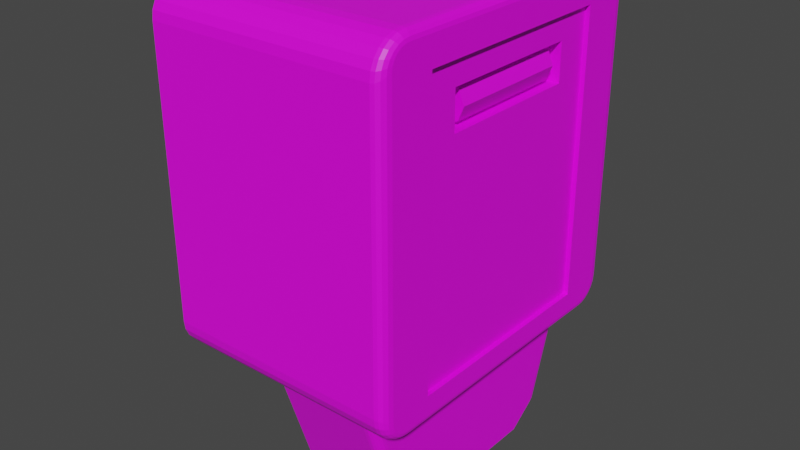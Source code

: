 # Source: SmartMeter.blend  (saved by Blender 3.6.13; exported with 4.5.12 LTS)
import bpy
from mathutils import Matrix  # noqa: F401  (used for matrix-valued properties, if any)

bpy.ops.wm.read_factory_settings(use_empty=True)
scene = bpy.context.scene
scene.name = 'Scene'

# ---- collections
col_collection = bpy.data.collections.new('Collection'); scene.collection.children.link(col_collection)

# ---- images (referenced by path relative to the original .blend; pixels are not part of the script)
import os
ASSET_DIR = os.environ.get("B2B_ASSET_DIR", "")  # directory of the original .blend (textures are referenced by path, not embedded)
HERE = os.path.dirname(os.path.abspath(__file__))  # packed textures are extracted next to this script under _unpacked/

def load_image(name, relpath, width, height, colorspace="sRGB"):
    """Load a texture the original file referenced (path relative to the .blend, or extracted next to this script)."""
    p = next((c for c in (os.path.join(HERE, relpath), os.path.join(ASSET_DIR, relpath)) if relpath and os.path.exists(c)), "")
    if p:
        img = bpy.data.images.load(p, check_existing=True)
        img.name = name
    else:  # same state as the original file: an image datablock whose file is absent (Cycles renders it pink)
        img = bpy.data.images.new(name, width, height)
        img.source = "FILE"
        img.filepath = "//" + (relpath or name)
    img.colorspace_settings.name = colorspace
    return img
img_untitled = load_image('Untitled', '', 1024, 1024, 'sRGB')

# ---- materials (node trees are filled in below, after node groups)
mat_connector = bpy.data.materials.new('Connector')
mat_connector.use_transparent_shadow = False
mat_shell = bpy.data.materials.new('Shell')
mat_shell.alpha_threshold = 0.0
mat_shell.use_transparent_shadow = False
mat_shell.roughness = 0.5
mat_shell.line_color = (0.0, 0.0, 0.0, 1.0)
mat_counter = bpy.data.materials.new('Counter')
mat_counter.use_transparent_shadow = False

# ---- material node trees
mat_connector.use_nodes = True; mat_connector.node_tree.nodes.clear()
_N = mat_connector.node_tree.nodes; _L = mat_connector.node_tree.links
n0 = _N.new('ShaderNodeBsdfPrincipled'); n0.name = 'Principled BSDF'; n0.location = (10, 300)
n0.distribution = 'GGX'
n0.subsurface_method = 'RANDOM_WALK_SKIN'
n0.inputs[3].default_value = 1.45
n0.inputs[27].default_value = (0.0, 0.0, 0.0, 1.0)
n0.inputs[28].default_value = 1.0
n1 = _N.new('ShaderNodeOutputMaterial'); n1.name = 'Material Output'; n1.location = (300, 300)
n2 = _N.new('ShaderNodeTexImage'); n2.name = 'Image Texture'; n2.location = (-280, 271)
n2.image = img_untitled
_L.new(n0.outputs[0], n1.inputs[0])
_L.new(n2.outputs[0], n0.inputs[0])
n1.is_active_output = True
mat_shell.use_nodes = True; mat_shell.node_tree.nodes.clear()
_N = mat_shell.node_tree.nodes; _L = mat_shell.node_tree.links
n0 = _N.new('ShaderNodeOutputMaterial'); n0.name = 'Material Output'; n0.location = (300, 300)
n1 = _N.new('ShaderNodeBsdfPrincipled'); n1.name = 'Principled BSDF'; n1.location = (10, 300)
n1.distribution = 'GGX'
n1.subsurface_method = 'RANDOM_WALK_SKIN'
n1.inputs[3].default_value = 1.45
n1.inputs[27].default_value = (0.0, 0.0, 0.0, 1.0)
n1.inputs[28].default_value = 1.0
n2 = _N.new('ShaderNodeTexImage'); n2.name = 'Image Texture'; n2.location = (-280, 271)
n2.image = img_untitled
_L.new(n1.outputs[0], n0.inputs[0])
_L.new(n2.outputs[0], n1.inputs[0])
n0.is_active_output = True
mat_counter.use_nodes = True; mat_counter.node_tree.nodes.clear()
_N = mat_counter.node_tree.nodes; _L = mat_counter.node_tree.links
n0 = _N.new('ShaderNodeBsdfPrincipled'); n0.name = 'Principled BSDF'; n0.location = (10, 300)
n0.distribution = 'GGX'
n0.subsurface_method = 'RANDOM_WALK_SKIN'
n0.inputs[3].default_value = 1.45
n0.inputs[27].default_value = (0.0, 0.0, 0.0, 1.0)
n0.inputs[28].default_value = 1.0
n1 = _N.new('ShaderNodeOutputMaterial'); n1.name = 'Material Output'; n1.location = (300, 300)
n2 = _N.new('ShaderNodeTexImage'); n2.name = 'Image Texture'; n2.location = (-280, 271)
n2.image = img_untitled
_L.new(n0.outputs[0], n1.inputs[0])
_L.new(n2.outputs[0], n0.inputs[0])
n1.is_active_output = True

# ---- world
world_world = bpy.data.worlds.new('World'); scene.world = world_world
world_world.use_nodes = True; world_world.node_tree.nodes.clear()
_N = world_world.node_tree.nodes; _L = world_world.node_tree.links
n0 = _N.new('ShaderNodeOutputWorld'); n0.name = 'World Output'; n0.location = (300, 300)
n1 = _N.new('ShaderNodeBackground'); n1.name = 'Background'; n1.location = (10, 300)
n1.inputs[0].default_value = (0.05088, 0.05088, 0.05088, 1.0)
_L.new(n1.outputs[0], n0.inputs[0])
n0.is_active_output = True
world_world.color = (0.05088, 0.05088, 0.05088)
world_world.use_sun_shadow = False
world_world.sun_shadow_jitter_overblur = 0.0

# ---- meshes
me_circle = bpy.data.meshes.new('Circle')
me_circle.from_pydata([(-0.4102, 1.504, 0.4275), (-0.4102, 0.1857, 1.387), (-0.4102, -1.134, 0.4296), (0.4337, 0.1857, 1.387), (-0.4102, -0.4296, -1.121), (-0.4102, -0.6938, -0.9292), (-0.4102, 1.061, -0.9306), (-0.4102, 0.7969, -1.122), (0.3538, -0.6938, -0.9292), (0.4337, -0.4035, -1.042), (0.3538, -0.4296, -1.121), (0.4337, 0.771, -1.043), (0.3538, 0.7969, -1.122), (0.3538, 1.061, -0.9306), (0.4337, 1.432, 0.4799), (0.349, 1.504, 0.4275), (0.4296, 1.454, 0.4637), (0.4176, 1.474, 0.4491), (0.3988, 1.49, 0.4375), (0.3752, 1.5, 0.4301), (0.349, -1.134, 0.4296), (0.4337, -1.062, 0.4819), (0.3752, -1.131, 0.4322), (0.3988, -1.12, 0.4396), (0.4176, -1.104, 0.4512), (0.4296, -1.084, 0.4658), (0.4337, -0.6191, -0.8847), (0.3538, -0.6938, -0.9292), (0.4298, -0.6531, -0.8648), (0.4185, -0.6796, -0.8595), (0.4008, -0.6961, -0.8694), (0.3785, -0.701, -0.8934), (0.3538, 1.061, -0.9306), (0.4337, 0.9868, -0.886), (0.3785, 1.069, -0.8948), (0.4008, 1.064, -0.8708), (0.4185, 1.047, -0.8609), (0.4298, 1.021, -0.8662), (0.6333, 0.7784, 2.311), (0.6333, 0.7784, 2.005), (0.6333, -0.4093, 2.311), (0.6333, -0.4093, 2.005), (0.6333, 1.058, 2.507), (0.6333, 1.058, 0.2051), (0.6333, -0.6885, 2.507), (0.6333, -0.6885, 0.2051), (0.6333, 1.058, 2.507), (0.6333, 1.058, 0.2051), (0.6333, -0.6885, 2.507), (0.6333, -0.6885, 0.2051), (0.6333, 0.7784, 2.311), (0.6333, 0.7784, 2.005), (0.6333, -0.4093, 2.311), (0.6333, -0.4093, 2.005), (0.6333, 1.058, 2.507), (0.6333, 1.058, 0.2051), (0.6333, -0.6885, 2.507), (0.6333, -0.6885, 0.2051), (0.6333, 0.7784, 2.311), (0.6333, 0.7784, 2.005), (0.6333, -0.4093, 2.311), (0.6333, -0.4093, 2.005), (0.6333, 0.7784, 2.311), (0.6333, 0.7784, 2.005), (0.6333, -0.4093, 2.311), (0.6333, -0.4093, 2.005), (0.5382, 0.7784, 2.311), (0.5382, 0.7784, 2.005), (0.5382, -0.4093, 2.311), (0.5382, -0.4093, 2.005), (0.6333, 1.058, 2.507), (0.6333, 1.058, 0.2051), (0.6333, -0.6885, 2.507), (0.6333, -0.6885, 0.2051), (0.6333, 0.7784, 2.311), (0.6333, 0.7784, 2.005), (0.6333, -0.4093, 2.311), (0.6333, -0.4093, 2.005), (0.6714, 1.058, 2.507), (0.6714, 1.058, 0.2051), (0.6714, -0.6885, 2.507), (0.6714, -0.6885, 0.2051), (-1.269, 1.242, 2.795), (-1.269, 1.52, 2.531), (-1.269, 1.314, 2.786), (-1.269, 1.381, 2.76), (-1.269, 1.439, 2.718), (-1.269, 1.483, 2.663), (-1.269, 1.511, 2.6), (-1.269, 1.52, 0.2386), (-1.269, 1.242, -0.0254), (-1.269, 1.511, 0.1703), (-1.269, 1.483, 0.1066), (-1.269, 1.439, 0.05194), (-1.269, 1.381, 0.009977), (-1.269, 1.314, -0.0164), (-1.269, -1.151, 2.531), (-1.269, -0.8733, 2.795), (-1.269, -1.142, 2.6), (-1.269, -1.114, 2.663), (-1.269, -1.07, 2.718), (-1.269, -1.012, 2.76), (-1.269, -0.9453, 2.786), (-1.269, -0.8733, -0.0254), (-1.269, -1.151, 0.2386), (-1.269, -0.9453, -0.0164), (-1.269, -1.012, 0.009977), (-1.269, -1.07, 0.05194), (-1.269, -1.114, 0.1066), (-1.269, -1.142, 0.1703), (0.6714, 1.288, 2.651), (0.6714, 1.274, 0.0972), (0.6714, -0.9188, 2.651), (0.6714, -0.9051, 0.0972), (0.6714, 1.417, 2.585), (0.5944, 1.52, 2.531), (0.6655, 1.456, 2.564), (0.6488, 1.49, 2.547), (0.6239, 1.513, 2.535), (0.5944, 1.242, 2.795), (0.6714, 1.265, 2.723), (0.6239, 1.244, 2.79), (0.6488, 1.249, 2.774), (0.6655, 1.257, 2.751), (0.5944, 1.511, 2.6), (0.6714, 1.41, 2.623), (0.6239, 1.503, 2.601), (0.6488, 1.481, 2.606), (0.6655, 1.449, 2.614), (0.5944, 1.483, 2.663), (0.6714, 1.393, 2.658), (0.6239, 1.476, 2.663), (0.6488, 1.457, 2.662), (0.6655, 1.427, 2.66), (0.5944, 1.439, 2.718), (0.6714, 1.367, 2.686), (0.6239, 1.434, 2.716), (0.6488, 1.418, 2.709), (0.6655, 1.395, 2.698), (0.5944, 1.381, 2.76), (0.6714, 1.336, 2.706), (0.6239, 1.378, 2.756), (0.6488, 1.368, 2.744), (0.6655, 1.353, 2.727), (0.5944, 1.314, 2.786), (0.6714, 1.301, 2.719), (0.6239, 1.313, 2.781), (0.6488, 1.311, 2.767), (0.6655, 1.306, 2.745), (0.6714, 1.259, 0.03915), (0.5944, 1.242, -0.0254), (0.6655, 1.253, 0.01445), (0.6488, 1.247, -0.006493), (0.6239, 1.244, -0.02049), (0.5944, 1.52, 0.2386), (0.6714, 1.416, 0.1788), (0.6239, 1.513, 0.2341), (0.6488, 1.49, 0.2211), (0.6655, 1.456, 0.2017), (0.5944, 1.314, -0.0164), (0.6714, 1.294, 0.04233), (0.6239, 1.313, -0.01193), (0.6488, 1.308, 0.0008007), (0.6655, 1.302, 0.01985), (0.5944, 1.381, 0.009977), (0.6714, 1.328, 0.05337), (0.6239, 1.377, 0.01328), (0.6488, 1.366, 0.02269), (0.6655, 1.349, 0.03676), (0.5944, 1.439, 0.05194), (0.6714, 1.361, 0.07334), (0.6239, 1.433, 0.05357), (0.6488, 1.416, 0.05821), (0.6655, 1.391, 0.06515), (0.5944, 1.483, 0.1066), (0.6714, 1.389, 0.1024), (0.6239, 1.476, 0.1063), (0.6488, 1.456, 0.1054), (0.6655, 1.425, 0.104), (0.5944, 1.511, 0.1703), (0.6714, 1.409, 0.1387), (0.6239, 1.503, 0.1679), (0.6488, 1.481, 0.1611), (0.6655, 1.448, 0.1508), (0.6714, -0.8962, 2.723), (0.5944, -0.8733, 2.795), (0.6655, -0.8874, 2.751), (0.6488, -0.88, 2.774), (0.6239, -0.8751, 2.79), (0.5944, -1.151, 2.531), (0.6714, -1.048, 2.585), (0.6239, -1.143, 2.535), (0.6488, -1.121, 2.547), (0.6655, -1.087, 2.564), (0.5944, -0.9453, 2.786), (0.6714, -0.9321, 2.719), (0.6239, -0.9443, 2.781), (0.6488, -0.9414, 2.767), (0.6655, -0.9371, 2.745), (0.5944, -1.012, 2.76), (0.6714, -0.9665, 2.706), (0.6239, -1.009, 2.756), (0.6488, -0.9989, 2.744), (0.6655, -0.984, 2.727), (0.5944, -1.07, 2.718), (0.6714, -0.9979, 2.686), (0.6239, -1.064, 2.716), (0.6488, -1.049, 2.709), (0.6655, -1.025, 2.698), (0.5944, -1.114, 2.663), (0.6714, -1.024, 2.658), (0.6239, -1.107, 2.663), (0.6488, -1.088, 2.662), (0.6655, -1.058, 2.66), (0.5944, -1.142, 2.6), (0.6714, -1.041, 2.623), (0.6239, -1.134, 2.601), (0.6488, -1.112, 2.606), (0.6655, -1.08, 2.614), (0.6714, -1.047, 0.1788), (0.5944, -1.151, 0.2386), (0.6655, -1.087, 0.2017), (0.6488, -1.121, 0.2211), (0.6239, -1.143, 0.2341), (0.5944, -0.8733, -0.0254), (0.6714, -0.8901, 0.03915), (0.6239, -0.8746, -0.02049), (0.6488, -0.8782, -0.006493), (0.6655, -0.8837, 0.01445), (0.5944, -1.142, 0.1703), (0.6714, -1.04, 0.1387), (0.6239, -1.134, 0.1679), (0.6488, -1.112, 0.1611), (0.6655, -1.079, 0.1508), (0.5944, -1.114, 0.1066), (0.6714, -1.02, 0.1024), (0.6239, -1.107, 0.1063), (0.6488, -1.087, 0.1054), (0.6655, -1.056, 0.104), (0.5944, -1.07, 0.05194), (0.6714, -0.992, 0.07334), (0.6239, -1.064, 0.05357), (0.6488, -1.047, 0.05821), (0.6655, -1.022, 0.06515), (0.5944, -1.012, 0.009977), (0.6714, -0.959, 0.05337), (0.6239, -1.008, 0.01328), (0.6488, -0.9967, 0.02269), (0.6655, -0.9794, 0.03676), (0.5944, -0.9453, -0.0164), (0.6714, -0.9245, 0.04233), (0.6239, -0.9437, -0.01193), (0.6488, -0.9392, 0.0008007), (0.6655, -0.9325, 0.01985)], [], [(4, 7, 12, 10), (6, 0, 15, 32, 13), (0, 1, 3, 14, 16, 17, 18, 19, 15), (2, 5, 8, 27, 20), (12, 7, 6, 13), (1, 2, 20, 22, 23, 24, 25, 21, 3), (9, 26, 28, 29, 30, 31, 27, 8, 10), (1, 0, 6, 7, 4, 5, 2), (32, 34, 35, 36, 37, 33, 11, 12, 13), (11, 9, 10, 12), (4, 10, 8, 5), (26, 21, 25, 28), (28, 25, 24, 29), (29, 24, 23, 30), (30, 23, 22, 31), (31, 22, 20, 27), (32, 15, 19, 34), (34, 19, 18, 35), (35, 18, 17, 36), (36, 17, 16, 37), (37, 16, 14, 33), (3, 21, 26, 9, 11, 33, 14), (81, 80, 112, 190, 219, 113), (79, 81, 113, 225, 149, 111), (80, 78, 110, 120, 184, 112), (61, 60, 76, 77), (144, 84, 82, 119), (42, 43, 79, 78), (44, 42, 78, 80), (41, 40, 52, 53), (43, 42, 46, 47), (39, 41, 53, 51), (42, 44, 48, 46), (56, 57, 73, 72), (58, 59, 75, 74), (38, 40, 64, 62), (59, 61, 77, 75), (53, 52, 60, 61), (51, 53, 61, 59), (47, 46, 54, 55), (46, 48, 56, 54), (45, 43, 47, 49), (44, 45, 49, 48), (40, 38, 50, 52), (38, 39, 51, 50), (55, 54, 70, 71), (40, 41, 65, 64), (57, 55, 71, 73), (60, 58, 74, 76), (49, 47, 55, 57), (48, 49, 57, 56), (52, 50, 58, 60), (50, 51, 59, 58), (65, 63, 67, 69), (67, 66, 68, 69), (64, 65, 69, 68), (62, 64, 68, 66), (63, 62, 66, 67), (75, 77, 76, 72, 73, 71, 70, 74), (76, 74, 70, 72), (41, 39, 63, 65), (39, 38, 62, 63), (54, 56, 72, 70), (124, 88, 87, 129), (89, 154, 179, 91), (101, 199, 194, 102), (43, 45, 81, 79), (45, 44, 80, 81), (103, 105, 106, 107, 108, 109, 104, 96, 98, 99, 100, 101, 102, 97, 82, 84, 85, 86, 87, 88, 83, 89, 91, 92, 93, 94, 95, 90), (115, 83, 88, 124), (129, 87, 86, 134), (134, 86, 85, 139), (139, 85, 84, 144), (149, 160, 111), (97, 185, 119, 82), (95, 159, 150, 90), (93, 169, 164, 94), (92, 174, 169, 93), (91, 179, 174, 92), (184, 195, 112), (94, 164, 159, 95), (102, 194, 185, 97), (100, 204, 199, 101), (99, 209, 204, 100), (98, 214, 209, 99), (219, 230, 113), (104, 220, 189, 96), (220, 104, 109, 229), (234, 108, 107, 239), (239, 107, 106, 244), (244, 106, 105, 249), (229, 109, 108, 234), (83, 115, 154, 89), (125, 130, 110), (130, 135, 110), (135, 140, 110), (140, 145, 110), (145, 120, 110), (215, 190, 112), (210, 215, 112), (205, 210, 112), (200, 205, 112), (195, 200, 112), (96, 189, 214, 98), (249, 105, 103, 224), (230, 235, 113), (235, 240, 113), (240, 245, 113), (245, 250, 113), (250, 225, 113), (180, 155, 111), (175, 180, 111), (170, 175, 111), (165, 170, 111), (160, 165, 111), (90, 150, 224, 103), (78, 79, 111, 155, 114, 110), (115, 124, 126, 118), (118, 126, 127, 117), (117, 127, 128, 116), (116, 128, 125, 114), (124, 129, 131, 126), (126, 131, 132, 127), (127, 132, 133, 128), (128, 133, 130, 125), (129, 134, 136, 131), (131, 136, 137, 132), (132, 137, 138, 133), (133, 138, 135, 130), (134, 139, 141, 136), (136, 141, 142, 137), (137, 142, 143, 138), (138, 143, 140, 135), (139, 144, 146, 141), (141, 146, 147, 142), (142, 147, 148, 143), (143, 148, 145, 140), (144, 119, 121, 146), (146, 121, 122, 147), (147, 122, 123, 148), (148, 123, 120, 145), (150, 159, 161, 153), (153, 161, 162, 152), (152, 162, 163, 151), (151, 163, 160, 149), (159, 164, 166, 161), (161, 166, 167, 162), (162, 167, 168, 163), (163, 168, 165, 160), (164, 169, 171, 166), (166, 171, 172, 167), (167, 172, 173, 168), (168, 173, 170, 165), (169, 174, 176, 171), (171, 176, 177, 172), (172, 177, 178, 173), (173, 178, 175, 170), (174, 179, 181, 176), (176, 181, 182, 177), (177, 182, 183, 178), (178, 183, 180, 175), (179, 154, 156, 181), (181, 156, 157, 182), (182, 157, 158, 183), (183, 158, 155, 180), (185, 194, 196, 188), (188, 196, 197, 187), (187, 197, 198, 186), (186, 198, 195, 184), (194, 199, 201, 196), (196, 201, 202, 197), (197, 202, 203, 198), (198, 203, 200, 195), (199, 204, 206, 201), (201, 206, 207, 202), (202, 207, 208, 203), (203, 208, 205, 200), (204, 209, 211, 206), (206, 211, 212, 207), (207, 212, 213, 208), (208, 213, 210, 205), (209, 214, 216, 211), (211, 216, 217, 212), (212, 217, 218, 213), (213, 218, 215, 210), (214, 189, 191, 216), (216, 191, 192, 217), (217, 192, 193, 218), (218, 193, 190, 215), (220, 229, 231, 223), (223, 231, 232, 222), (222, 232, 233, 221), (221, 233, 230, 219), (229, 234, 236, 231), (231, 236, 237, 232), (232, 237, 238, 233), (233, 238, 235, 230), (234, 239, 241, 236), (236, 241, 242, 237), (237, 242, 243, 238), (238, 243, 240, 235), (239, 244, 246, 241), (241, 246, 247, 242), (242, 247, 248, 243), (243, 248, 245, 240), (244, 249, 251, 246), (246, 251, 252, 247), (247, 252, 253, 248), (248, 253, 250, 245), (249, 224, 226, 251), (251, 226, 227, 252), (252, 227, 228, 253), (253, 228, 225, 250), (114, 155, 158, 116), (116, 158, 157, 117), (117, 157, 156, 118), (118, 156, 154, 115), (184, 120, 123, 186), (186, 123, 122, 187), (187, 122, 121, 188), (188, 121, 119, 185), (149, 225, 228, 151), (151, 228, 227, 152), (152, 227, 226, 153), (153, 226, 224, 150), (219, 190, 193, 221), (221, 193, 192, 222), (222, 192, 191, 223), (223, 191, 189, 220), (114, 125, 110)])
me_circle.polygons.foreach_set('material_index', [0, 0, 0, 0, 0, 0, 0, 0, 0, 0, 0, 0, 0, 0, 0, 0, 0, 0, 0, 0, 0, 0, 1, 1, 1, 1, 1, 1, 1, 1, 1, 1, 1, 1, 1, 1, 1, 1, 1, 1, 1, 1, 1, 1, 1, 1, 1, 1, 1, 1, 1, 1, 1, 1, 1, 1, 1, 1, 1, 1, 1, 1, 1, 1, 1, 1, 1, 1, 1, 1, 1, 1, 1, 1, 1, 1, 1, 1, 1, 1, 1, 1, 1, 1, 1, 1, 1, 1, 1, 1, 1, 1, 1, 1, 1, 1, 1, 1, 1, 1, 1, 1, 1, 1, 1, 1, 1, 1, 1, 1, 1, 1, 1, 1, 1, 1, 1, 1, 1, 1, 1, 1, 1, 1, 1, 1, 1, 1, 1, 1, 1, 1, 1, 1, 1, 1, 1, 1, 1, 1, 1, 1, 1, 1, 1, 1, 1, 1, 1, 1, 1, 1, 1, 1, 1, 1, 1, 1, 1, 1, 1, 1, 1, 1, 1, 1, 1, 1, 1, 1, 1, 1, 1, 1, 1, 1, 1, 1, 1, 1, 1, 1, 1, 1, 1, 1, 1, 1, 1, 1, 1, 1, 1, 1, 1, 1, 1, 1, 1, 1, 1, 1, 1, 1, 1, 1, 1, 1, 1, 1, 1, 1, 1, 1, 1, 1, 1, 1, 1, 1, 1, 1, 1, 1, 1, 1, 1, 1, 1, 1])
_uv = me_circle.uv_layers.new(name='UVMap')
_uv.uv.foreach_set('vector', [0.0138, 0.1877, 0.08551, 0.06165, 0.164, 0.1063, 0.09232, 0.2324, 0.223, 1.085e-08, 0.3873, 0.0352, 0.3686, 0.1225, 0.2041, 0.08788, 0.204, 0.08787, 0.3197, 0.4602, 0.3197, 0.6528, 0.22, 0.6528, 0.22, 0.4708, 0.2205, 0.4675, 0.2219, 0.4646, 0.2242, 0.4622, 0.227, 0.4608, 0.23, 0.4602, 0.1415, 0.4602, 0.02894, 0.3355, 0.09568, 0.2753, 0.09581, 0.2752, 0.2078, 0.4004, 0.164, 0.1063, 0.1224, 0.02013, 0.1593, 0.002341, 0.2009, 0.08853, 0.22, 0.8453, 0.22, 0.6528, 0.3097, 0.6528, 0.3128, 0.6533, 0.3156, 0.6548, 0.3178, 0.6571, 0.3192, 0.66, 0.3197, 0.6633, 0.3197, 0.8453, 0.106, 0.2352, 0.1086, 0.2667, 0.1083, 0.2715, 0.1066, 0.2746, 0.1036, 0.2757, 0.09971, 0.2748, 0.09524, 0.2719, 0.09524, 0.2718, 0.09232, 0.2324, 0.6073, 0.7554, 0.7904, 0.6959, 0.8895, 0.8323, 0.8895, 0.8709, 0.8044, 0.9881, 0.7677, 1.0, 0.6073, 0.9479, 0.2009, 0.08857, 0.2058, 0.09105, 0.2087, 0.09405, 0.2092, 0.09729, 0.2073, 0.1004, 0.2032, 0.1032, 0.1737, 0.117, 0.164, 0.1063, 0.2009, 0.08853, 0.1737, 0.117, 0.106, 0.2352, 0.09232, 0.2324, 0.164, 0.1063, 4.123e-09, 0.2392, 0.09232, 0.2324, 0.09524, 0.2718, 0.002919, 0.2787, 0.1086, 0.2667, 0.2216, 0.3924, 0.2186, 0.3937, 0.1086, 0.2714, 0.1086, 0.2714, 0.2186, 0.3937, 0.2157, 0.3951, 0.1073, 0.2746, 0.1073, 0.2746, 0.2157, 0.3951, 0.2129, 0.3967, 0.1047, 0.2762, 0.1047, 0.2762, 0.2129, 0.3967, 0.2102, 0.3984, 0.1009, 0.2764, 0.1009, 0.2764, 0.2102, 0.3984, 0.2078, 0.4004, 0.09581, 0.2752, 0.2041, 0.08788, 0.3686, 0.1225, 0.3681, 0.1256, 0.2077, 0.09166, 0.2077, 0.09166, 0.3681, 0.1256, 0.3679, 0.1288, 0.2095, 0.0951, 0.2095, 0.0951, 0.3679, 0.1288, 0.3679, 0.132, 0.2094, 0.09817, 0.2094, 0.09817, 0.3679, 0.132, 0.3681, 0.1352, 0.2072, 0.1009, 0.2072, 0.1009, 0.3681, 0.1352, 0.3685, 0.1385, 0.2032, 0.1032, 0.3873, 0.3188, 0.2216, 0.3924, 0.1086, 0.2667, 0.106, 0.2352, 0.1737, 0.117, 0.2032, 0.1032, 0.3685, 0.1385, 0.4484, 0.03719, 0.4515, 0.3165, 0.4235, 0.3339, 0.408, 0.3262, 0.4046, 0.03433, 0.4216, 0.02381, 0.6616, 0.03875, 0.4484, 0.03719, 0.4216, 0.02381, 0.4233, 0.01616, 0.6864, 0.01863, 0.6881, 0.02571, 0.4515, 0.3165, 0.6617, 0.3189, 0.69, 0.3366, 0.6873, 0.3459, 0.4262, 0.3425, 0.4235, 0.3339, 0.4873, 0.2539, 0.4883, 0.2904, 0.4876, 0.2905, 0.4865, 0.2539, -8.213e-09, 0.5018, 0.22, 0.5018, 0.22, 0.5104, -7.839e-09, 0.5104, 0.6591, 0.3162, 0.6592, 0.04105, 0.6616, 0.03875, 0.6617, 0.3189, 0.4539, 0.3142, 0.6591, 0.3162, 0.6617, 0.3189, 0.4515, 0.3165, 0.4887, 0.254, 0.4898, 0.2903, 0.4891, 0.2904, 0.488, 0.254, 0.6592, 0.04105, 0.6591, 0.3162, 0.6585, 0.3158, 0.6591, 0.04122, 0.6228, 0.2545, 0.4887, 0.254, 0.488, 0.254, 0.6235, 0.2545, 0.6591, 0.3162, 0.4539, 0.3142, 0.4541, 0.314, 0.6585, 0.3158, 0.4542, 0.3138, 0.452, 0.04076, 0.4525, 0.0412, 0.4544, 0.3135, 0.6232, 0.2915, 0.6241, 0.2545, 0.6247, 0.2544, 0.624, 0.2915, 0.6216, 0.2915, 0.4898, 0.2903, 0.4905, 0.2903, 0.6208, 0.2915, 0.6241, 0.2545, 0.4873, 0.2539, 0.4865, 0.2539, 0.6247, 0.2544, 0.488, 0.254, 0.4891, 0.2904, 0.4883, 0.2904, 0.4873, 0.2539, 0.6235, 0.2545, 0.488, 0.254, 0.4873, 0.2539, 0.6241, 0.2545, 0.6591, 0.04122, 0.6585, 0.3158, 0.6579, 0.3154, 0.659, 0.0414, 0.6585, 0.3158, 0.4541, 0.314, 0.4542, 0.3138, 0.6579, 0.3154, 0.451, 0.03989, 0.6592, 0.04105, 0.6591, 0.04122, 0.4515, 0.04032, 0.4539, 0.3142, 0.451, 0.03989, 0.4515, 0.04032, 0.4541, 0.314, 0.4898, 0.2903, 0.6216, 0.2915, 0.6224, 0.2915, 0.4891, 0.2904, 0.6216, 0.2915, 0.6228, 0.2545, 0.6235, 0.2545, 0.6224, 0.2915, 0.659, 0.0414, 0.6579, 0.3154, 0.6573, 0.315, 0.6589, 0.04157, 0.4898, 0.2903, 0.4887, 0.254, 0.4894, 0.2541, 0.4905, 0.2903, 0.452, 0.04076, 0.659, 0.0414, 0.6589, 0.04157, 0.4525, 0.0412, 0.4883, 0.2904, 0.6232, 0.2915, 0.624, 0.2915, 0.4876, 0.2905, 0.4515, 0.04032, 0.6591, 0.04122, 0.659, 0.0414, 0.452, 0.04076, 0.4541, 0.314, 0.4515, 0.04032, 0.452, 0.04076, 0.4542, 0.3138, 0.4891, 0.2904, 0.6224, 0.2915, 0.6232, 0.2915, 0.4883, 0.2904, 0.6224, 0.2915, 0.6235, 0.2545, 0.6241, 0.2545, 0.6232, 0.2915, 0.4894, 0.2541, 0.6222, 0.2545, 0.6178, 0.26, 0.4937, 0.2596, 0.6162, 0.2577, 0.6161, 0.2863, 0.4959, 0.2858, 0.4958, 0.2574, 0.4905, 0.2903, 0.4894, 0.2541, 0.4958, 0.2574, 0.4959, 0.2858, 0.6208, 0.2915, 0.4905, 0.2903, 0.4959, 0.2858, 0.6161, 0.2863, 0.6222, 0.2545, 0.6208, 0.2915, 0.6143, 0.2875, 0.6156, 0.2576, 0.6247, 0.2544, 0.4865, 0.2539, 0.4876, 0.2905, 0.4544, 0.3135, 0.4525, 0.0412, 0.6589, 0.04157, 0.6573, 0.315, 0.624, 0.2915, 0.4876, 0.2905, 0.624, 0.2915, 0.6573, 0.315, 0.4544, 0.3135, 0.4887, 0.254, 0.6228, 0.2545, 0.6222, 0.2545, 0.4894, 0.2541, 0.6228, 0.2545, 0.6216, 0.2915, 0.6208, 0.2915, 0.6222, 0.2545, 0.6579, 0.3154, 0.4542, 0.3138, 0.4544, 0.3135, 0.6573, 0.315, -9.674e-09, 0.4684, 0.22, 0.4684, 0.22, 0.4766, -9.316e-09, 0.4766, 0.3873, 0.3628, 0.6073, 0.3628, 0.6073, 0.3709, 0.3873, 0.3709, 0.22, 0.7773, 3.828e-09, 0.7773, 3.456e-09, 0.7688, 0.22, 0.7688, 0.6592, 0.04105, 0.451, 0.03989, 0.4484, 0.03719, 0.6616, 0.03875, 0.451, 0.03989, 0.4539, 0.3142, 0.4515, 0.3165, 0.4484, 0.03719, 0.89, 0.3628, 0.8985, 0.3638, 0.9064, 0.3669, 0.9132, 0.3719, 0.9184, 0.3784, 0.9217, 0.3859, 0.9228, 0.3939, 0.9228, 0.6647, 0.9217, 0.6727, 0.9184, 0.6803, 0.9132, 0.6867, 0.9064, 0.6917, 0.8985, 0.6948, 0.89, 0.6959, 0.6401, 0.6959, 0.6316, 0.6948, 0.6237, 0.6917, 0.6169, 0.6867, 0.6117, 0.6803, 0.6084, 0.6727, 0.6073, 0.6647, 0.6073, 0.3939, 0.6084, 0.3859, 0.6117, 0.3784, 0.6169, 0.3719, 0.6237, 0.3669, 0.6316, 0.3638, 0.6401, 0.3628, -1.003e-08, 0.4602, 0.22, 0.4602, 0.22, 0.4684, -9.674e-09, 0.4684, -9.316e-09, 0.4766, 0.22, 0.4766, 0.22, 0.4849, -8.953e-09, 0.4849, -8.953e-09, 0.4849, 0.22, 0.4849, 0.22, 0.4933, -8.585e-09, 0.4933, -8.585e-09, 0.4933, 0.22, 0.4933, 0.22, 0.5018, -8.213e-09, 0.5018, 0.6864, 0.01863, 0.6906, 0.01917, 0.6881, 0.02571, 0.22, 0.7602, 3.082e-09, 0.7602, -7.839e-09, 0.5104, 0.22, 0.5104, 0.3873, 0.4043, 0.6073, 0.4043, 0.6073, 0.4129, 0.3873, 0.4129, 0.3873, 0.3874, 0.6073, 0.3874, 0.6073, 0.3958, 0.3873, 0.3958, 0.3873, 0.3791, 0.6073, 0.3791, 0.6073, 0.3874, 0.3873, 0.3874, 0.3873, 0.3709, 0.6073, 0.3709, 0.6073, 0.3791, 0.3873, 0.3791, 0.4262, 0.3425, 0.422, 0.3421, 0.4235, 0.3339, 0.3873, 0.3958, 0.6073, 0.3958, 0.6073, 0.4043, 0.3873, 0.4043, 0.22, 0.7688, 3.456e-09, 0.7688, 3.082e-09, 0.7602, 0.22, 0.7602, 0.22, 0.7857, 4.196e-09, 0.7857, 3.828e-09, 0.7773, 0.22, 0.7773, 0.22, 0.794, 4.559e-09, 0.794, 4.196e-09, 0.7857, 0.22, 0.7857, 0.22, 0.8022, 4.918e-09, 0.8022, 4.559e-09, 0.794, 0.22, 0.794, 0.4046, 0.03433, 0.4053, 0.02951, 0.4216, 0.02381, 0.3873, 0.7129, 0.6073, 0.7129, 0.6073, 0.9836, 0.3873, 0.9836, 0.6073, 0.7129, 0.3873, 0.7129, 0.3873, 0.7047, 0.6073, 0.7047, 0.6073, 0.6965, 0.3873, 0.6965, 0.3873, 0.6882, 0.6073, 0.6882, 0.6073, 0.6882, 0.3873, 0.6882, 0.3873, 0.6798, 0.6073, 0.6798, 0.6073, 0.6798, 0.3873, 0.6798, 0.3873, 0.6713, 0.6073, 0.6713, 0.6073, 0.7047, 0.3873, 0.7047, 0.3873, 0.6965, 0.6073, 0.6965, 0.9428, 0.2707, 0.7228, 0.2707, 0.7228, 1.507e-08, 0.9428, 1.507e-08, 0.7049, 0.3329, 0.703, 0.3372, 0.69, 0.3366, 0.703, 0.3372, 0.6999, 0.3409, 0.69, 0.3366, 0.7006, 0.3406, 0.6965, 0.3434, 0.69, 0.3366, 0.6965, 0.3434, 0.6921, 0.3452, 0.69, 0.3366, 0.6921, 0.3452, 0.6873, 0.3459, 0.69, 0.3366, 0.4087, 0.3307, 0.408, 0.3262, 0.4235, 0.3339, 0.4107, 0.3349, 0.4087, 0.3307, 0.4235, 0.3339, 0.4138, 0.3385, 0.4107, 0.3349, 0.4235, 0.3339, 0.4179, 0.3407, 0.4139, 0.3385, 0.4235, 0.3339, 0.422, 0.3421, 0.4179, 0.3407, 0.4235, 0.3339, 0.22, 0.8104, 5.274e-09, 0.8104, 4.918e-09, 0.8022, 0.22, 0.8022, 0.6073, 0.6713, 0.3873, 0.6713, 0.3873, 0.6627, 0.6073, 0.6627, 0.4053, 0.02951, 0.4075, 0.02508, 0.4216, 0.02381, 0.4075, 0.02508, 0.4106, 0.02138, 0.4216, 0.02381, 0.4106, 0.02138, 0.4145, 0.01863, 0.4216, 0.02381, 0.4145, 0.01863, 0.4187, 0.01688, 0.4216, 0.02381, 0.4187, 0.01688, 0.4233, 0.01616, 0.4216, 0.02381, 0.7042, 0.03079, 0.7052, 0.03555, 0.6881, 0.02571, 0.7019, 0.0265, 0.7042, 0.03079, 0.6881, 0.02571, 0.6985, 0.02304, 0.7019, 0.0265, 0.6881, 0.02571, 0.6947, 0.0206, 0.6985, 0.02304, 0.6881, 0.02571, 0.6906, 0.01917, 0.6947, 0.0206, 0.6881, 0.02571, 0.3873, 0.4129, 0.6073, 0.4129, 0.6073, 0.6627, 0.3873, 0.6627, 0.6617, 0.3189, 0.6616, 0.03875, 0.6881, 0.02571, 0.7052, 0.03555, 0.7056, 0.3283, 0.69, 0.3366, 0.7228, 0.3222, 0.7216, 0.3309, 0.7178, 0.3305, 0.719, 0.3225, 0.719, 0.3225, 0.7178, 0.3305, 0.7139, 0.3308, 0.7149, 0.3237, 0.7149, 0.3237, 0.7139, 0.3308, 0.7096, 0.3317, 0.7104, 0.3258, 0.7104, 0.3258, 0.7096, 0.3317, 0.7049, 0.3329, 0.7056, 0.3283, 0.7216, 0.3309, 0.7186, 0.3393, 0.7151, 0.3381, 0.7178, 0.3305, 0.7178, 0.3305, 0.7151, 0.3381, 0.7113, 0.3375, 0.7139, 0.3308, 0.7139, 0.3308, 0.7113, 0.3375, 0.7073, 0.3373, 0.7096, 0.3317, 0.7096, 0.3317, 0.7073, 0.3373, 0.703, 0.3372, 0.7049, 0.3329, 0.7186, 0.3393, 0.7142, 0.3471, 0.7108, 0.3453, 0.7151, 0.3381, 0.7151, 0.3381, 0.7108, 0.3453, 0.7072, 0.3438, 0.7113, 0.3375, 0.7113, 0.3375, 0.7072, 0.3438, 0.7036, 0.3423, 0.7073, 0.3373, 0.7073, 0.3373, 0.7036, 0.3423, 0.6999, 0.3409, 0.703, 0.3372, 0.7137, 0.35, 0.7056, 0.3554, 0.7036, 0.352, 0.7111, 0.3469, 0.7111, 0.3469, 0.7036, 0.352, 0.7013, 0.3489, 0.708, 0.3443, 0.708, 0.3443, 0.7013, 0.3489, 0.699, 0.3461, 0.7044, 0.3422, 0.7044, 0.3422, 0.699, 0.3461, 0.6965, 0.3434, 0.7006, 0.3406, 0.7056, 0.3554, 0.6967, 0.3597, 0.6953, 0.3558, 0.7036, 0.352, 0.7036, 0.352, 0.6953, 0.3558, 0.6941, 0.3522, 0.7013, 0.3489, 0.7013, 0.3489, 0.6941, 0.3522, 0.693, 0.3486, 0.699, 0.3461, 0.699, 0.3461, 0.693, 0.3486, 0.6921, 0.3452, 0.6965, 0.3434, 0.6967, 0.3597, 0.6867, 0.3628, 0.6861, 0.3584, 0.6953, 0.3558, 0.6953, 0.3558, 0.6861, 0.3584, 0.6861, 0.3542, 0.6941, 0.3522, 0.6941, 0.3522, 0.6861, 0.3542, 0.6865, 0.35, 0.693, 0.3486, 0.693, 0.3486, 0.6865, 0.35, 0.6873, 0.3459, 0.6921, 0.3452, 0.6854, 0.004764, 0.6951, 0.006491, 0.6939, 0.0102, 0.6852, 0.008571, 0.6852, 0.008571, 0.6939, 0.0102, 0.6928, 0.0135, 0.6854, 0.01217, 0.6854, 0.01217, 0.6928, 0.0135, 0.6917, 0.01644, 0.6858, 0.01549, 0.6858, 0.01549, 0.6917, 0.01644, 0.6906, 0.01917, 0.6864, 0.01863, 0.6951, 0.006491, 0.7042, 0.01047, 0.702, 0.01371, 0.6939, 0.0102, 0.6939, 0.0102, 0.702, 0.01371, 0.6996, 0.01639, 0.6928, 0.0135, 0.6928, 0.0135, 0.6996, 0.01639, 0.6972, 0.01863, 0.6917, 0.01644, 0.6917, 0.01644, 0.6972, 0.01863, 0.6947, 0.0206, 0.6906, 0.01917, 0.7042, 0.01047, 0.7119, 0.01652, 0.7089, 0.019, 0.702, 0.01371, 0.702, 0.01371, 0.7089, 0.019, 0.7056, 0.02078, 0.6996, 0.01639, 0.6996, 0.01639, 0.7056, 0.02078, 0.7021, 0.02206, 0.6972, 0.01863, 0.6972, 0.01863, 0.7021, 0.02206, 0.6985, 0.02304, 0.6947, 0.0206, 0.7119, 0.01652, 0.7178, 0.02421, 0.7142, 0.02575, 0.7089, 0.019, 0.7089, 0.019, 0.7142, 0.02575, 0.7103, 0.02647, 0.7056, 0.02078, 0.7056, 0.02078, 0.7103, 0.02647, 0.7062, 0.02665, 0.7021, 0.02206, 0.7021, 0.02206, 0.7062, 0.02665, 0.7019, 0.0265, 0.6985, 0.02304, 0.7178, 0.02421, 0.7214, 0.03297, 0.7175, 0.0335, 0.7142, 0.02575, 0.7142, 0.02575, 0.7175, 0.0335, 0.7134, 0.03313, 0.7103, 0.02647, 0.7103, 0.02647, 0.7134, 0.03313, 0.7089, 0.03214, 0.7062, 0.02665, 0.7062, 0.02665, 0.7089, 0.03214, 0.7042, 0.03079, 0.7019, 0.0265, 0.7214, 0.03297, 0.7228, 0.04207, 0.7189, 0.04176, 0.7175, 0.0335, 0.7175, 0.0335, 0.7189, 0.04176, 0.7147, 0.04038, 0.7134, 0.03313, 0.7134, 0.03313, 0.7147, 0.04038, 0.7101, 0.03819, 0.7089, 0.03214, 0.7089, 0.03214, 0.7101, 0.03819, 0.7052, 0.03555, 0.7042, 0.03079, 0.4283, 0.3565, 0.4194, 0.3552, 0.4202, 0.3517, 0.4284, 0.3529, 0.4284, 0.3529, 0.4202, 0.3517, 0.4208, 0.3483, 0.428, 0.3493, 0.428, 0.3493, 0.4208, 0.3483, 0.4214, 0.3452, 0.4272, 0.3459, 0.4272, 0.3459, 0.4214, 0.3452, 0.422, 0.3421, 0.4262, 0.3425, 0.4194, 0.3552, 0.4109, 0.3524, 0.4124, 0.3491, 0.4202, 0.3517, 0.4202, 0.3517, 0.4124, 0.3491, 0.4141, 0.3461, 0.4208, 0.3483, 0.4208, 0.3483, 0.4141, 0.3461, 0.4159, 0.3433, 0.4214, 0.3452, 0.4214, 0.3452, 0.4159, 0.3433, 0.4179, 0.3407, 0.422, 0.3421, 0.4109, 0.3524, 0.403, 0.3485, 0.405, 0.3454, 0.4124, 0.3491, 0.4124, 0.3491, 0.405, 0.3454, 0.4076, 0.3426, 0.4141, 0.3461, 0.4141, 0.3461, 0.4076, 0.3426, 0.4106, 0.3404, 0.4159, 0.3433, 0.4159, 0.3433, 0.4106, 0.3404, 0.4139, 0.3385, 0.4179, 0.3407, 0.3998, 0.345, 0.3952, 0.3373, 0.3987, 0.3361, 0.4032, 0.3432, 0.4032, 0.3432, 0.3987, 0.3361, 0.4025, 0.3354, 0.4067, 0.3415, 0.4067, 0.3415, 0.4025, 0.3354, 0.4065, 0.3351, 0.4103, 0.34, 0.4103, 0.34, 0.4065, 0.3351, 0.4107, 0.3349, 0.4138, 0.3385, 0.3952, 0.3373, 0.3921, 0.3291, 0.3958, 0.3285, 0.3987, 0.3361, 0.3987, 0.3361, 0.3958, 0.3285, 0.3998, 0.3288, 0.4025, 0.3354, 0.4025, 0.3354, 0.3998, 0.3288, 0.4041, 0.3296, 0.4065, 0.3351, 0.4065, 0.3351, 0.4041, 0.3296, 0.4087, 0.3307, 0.4107, 0.3349, 0.3921, 0.3291, 0.3908, 0.3204, 0.3945, 0.3206, 0.3958, 0.3285, 0.3958, 0.3285, 0.3945, 0.3206, 0.3986, 0.3218, 0.3998, 0.3288, 0.3998, 0.3288, 0.3986, 0.3218, 0.4032, 0.3237, 0.4041, 0.3296, 0.4041, 0.3296, 0.4032, 0.3237, 0.408, 0.3262, 0.4087, 0.3307, 0.3873, 0.04131, 0.3884, 0.0324, 0.3922, 0.03278, 0.3911, 0.04093, 0.3911, 0.04093, 0.3922, 0.03278, 0.3963, 0.03225, 0.3952, 0.03945, 0.3952, 0.03945, 0.3963, 0.03225, 0.4007, 0.03108, 0.3998, 0.03714, 0.3998, 0.03714, 0.4007, 0.03108, 0.4053, 0.02951, 0.4046, 0.03433, 0.3884, 0.0324, 0.3915, 0.02376, 0.3951, 0.02505, 0.3922, 0.03278, 0.3922, 0.03278, 0.3951, 0.02505, 0.399, 0.02554, 0.3963, 0.03225, 0.3963, 0.03225, 0.399, 0.02554, 0.4031, 0.02547, 0.4007, 0.03108, 0.4007, 0.03108, 0.4031, 0.02547, 0.4075, 0.02508, 0.4053, 0.02951, 0.3915, 0.02376, 0.3966, 0.01586, 0.3999, 0.01805, 0.3951, 0.02505, 0.3951, 0.02505, 0.3999, 0.01805, 0.4033, 0.01957, 0.399, 0.02554, 0.399, 0.02554, 0.4033, 0.01957, 0.4069, 0.02061, 0.4031, 0.02547, 0.4031, 0.02547, 0.4069, 0.02061, 0.4106, 0.02138, 0.4075, 0.02508, 0.3966, 0.01586, 0.4036, 0.009083, 0.4063, 0.01211, 0.3999, 0.01805, 0.3999, 0.01805, 0.4063, 0.01211, 0.409, 0.01463, 0.4033, 0.01957, 0.4033, 0.01957, 0.409, 0.01463, 0.4117, 0.01674, 0.4069, 0.02061, 0.4069, 0.02061, 0.4117, 0.01674, 0.4145, 0.01863, 0.4106, 0.02138, 0.4036, 0.009083, 0.4123, 0.003691, 0.4141, 0.007477, 0.4063, 0.01211, 0.4063, 0.01211, 0.4141, 0.007477, 0.4158, 0.0109, 0.409, 0.01463, 0.409, 0.01463, 0.4158, 0.0109, 0.4173, 0.01399, 0.4117, 0.01674, 0.4117, 0.01674, 0.4173, 0.01399, 0.4187, 0.01688, 0.4145, 0.01863, 0.4123, 0.003691, 0.4226, 1.911e-08, 0.4234, 0.004375, 0.4141, 0.007477, 0.4141, 0.007477, 0.4234, 0.004375, 0.4238, 0.008525, 0.4158, 0.0109, 0.4158, 0.0109, 0.4238, 0.008525, 0.4237, 0.01242, 0.4173, 0.01399, 0.4173, 0.01399, 0.4237, 0.01242, 0.4233, 0.01616, 0.4187, 0.01688, 0.7056, 0.3283, 0.7052, 0.03555, 0.7101, 0.03819, 0.7104, 0.3258, 0.7104, 0.3258, 0.7101, 0.03819, 0.7147, 0.04038, 0.7149, 0.3237, 0.7149, 0.3237, 0.7147, 0.04038, 0.7189, 0.04176, 0.719, 0.3225, 0.719, 0.3225, 0.7189, 0.04176, 0.7228, 0.04207, 0.7228, 0.3222, 0.4262, 0.3425, 0.6873, 0.3459, 0.6865, 0.35, 0.4272, 0.3459, 0.4272, 0.3459, 0.6865, 0.35, 0.6861, 0.3542, 0.428, 0.3493, 0.428, 0.3493, 0.6861, 0.3542, 0.6861, 0.3584, 0.4284, 0.3529, 0.4284, 0.3529, 0.6861, 0.3584, 0.6867, 0.3628, 0.4283, 0.3565, 0.6864, 0.01863, 0.4233, 0.01616, 0.4237, 0.01242, 0.6858, 0.01549, 0.6858, 0.01549, 0.4237, 0.01242, 0.4238, 0.008525, 0.6854, 0.01217, 0.6854, 0.01217, 0.4238, 0.008525, 0.4234, 0.004375, 0.6852, 0.008571, 0.6852, 0.008571, 0.4234, 0.004375, 0.4226, 1.911e-08, 0.6854, 0.004764, 0.4046, 0.03433, 0.408, 0.3262, 0.4032, 0.3237, 0.3998, 0.03714, 0.3998, 0.03714, 0.4032, 0.3237, 0.3986, 0.3218, 0.3952, 0.03945, 0.3952, 0.03945, 0.3986, 0.3218, 0.3945, 0.3206, 0.3911, 0.04093, 0.3911, 0.04093, 0.3945, 0.3206, 0.3908, 0.3204, 0.3873, 0.04131, 0.7056, 0.3283, 0.7049, 0.3329, 0.69, 0.3366])
me_circle.materials.append(mat_connector)
me_circle.materials.append(mat_shell)
me_circle.update()
me_cylinder = bpy.data.meshes.new('Cylinder')
me_cylinder.from_pydata([(0.0, 0.5012, 0.151), (0.0, -0.5012, 0.151), (0.1068, 0.5012, 0.1068), (0.1068, -0.5012, 0.1068), (0.151, 0.5012, -3.784e-08), (0.151, -0.5012, 3.784e-08), (0.1068, 0.5012, -0.1068), (0.1068, -0.5012, -0.1068), (0.0, 0.5012, -0.151), (0.0, -0.5012, -0.151), (-0.1068, 0.5012, -0.1068), (-0.1068, -0.5012, -0.1068), (-0.151, 0.5012, -3.784e-08), (-0.151, -0.5012, 3.784e-08), (-0.1068, 0.5012, 0.1068), (-0.1068, -0.5012, 0.1068)], [], [(0, 1, 3, 2), (2, 3, 5, 4), (4, 5, 7, 6), (6, 7, 9, 8), (8, 9, 11, 10), (10, 11, 13, 12), (3, 1, 15, 13, 11, 9, 7, 5), (12, 13, 15, 14), (14, 15, 1, 0), (0, 2, 4, 6, 8, 10, 12, 14)])
_uv = me_cylinder.uv_layers.new(name='UVMap')
_uv.uv.foreach_set('vector', [0.2881, -1.259e-08, 0.2881, 0.833, 0.192, 0.833, 0.192, -8.395e-09, 0.2881, 0.833, 0.2881, 1.259e-08, 0.3841, 1.159e-07, 0.3841, 0.833, 0.4801, 7.815e-08, 0.4801, 0.833, 0.3841, 0.833, 0.3841, -1.679e-08, 0.5761, -2.518e-08, 0.5761, 0.833, 0.4801, 0.833, 0.4801, -2.099e-08, 0.7682, 1.151e-07, 0.7682, 0.833, 0.6722, 0.833, 0.6722, 2.019e-08, 3.09e-09, 0.833, 7.087e-08, 4.957e-08, 0.09602, 4.197e-09, 0.09602, 0.833, 0.7682, 0.1639, 0.7682, 0.0679, 0.8361, -6.308e-10, 0.9321, 3.566e-09, 1.0, 0.0679, 1.0, 0.1639, 0.9321, 0.2318, 0.8361, 0.2318, 0.09602, 0.833, 0.09602, 5.377e-08, 0.192, 8.395e-09, 0.192, 0.833, 0.6722, 2.019e-08, 0.6722, 0.833, 0.5761, 0.833, 0.5761, 7.395e-08, 0.8361, 0.2318, 0.9321, 0.2318, 1.0, 0.2997, 1.0, 0.3957, 0.9321, 0.4636, 0.8361, 0.4636, 0.7682, 0.3957, 0.7682, 0.2997])
me_cylinder.materials.append(mat_counter)
me_cylinder.update()

# ---- objects
ob_shell = bpy.data.objects.new('Shell', me_circle)
ob_counter = bpy.data.objects.new('Counter', me_cylinder)

# ---- transforms, parenting, visibility, modifiers, constraints
ob_shell.location = (0.0, 0.0, -0.94)
ob_counter.location = (0.478, 0.1901, 1.215)

# ---- collection membership
col_collection.objects.link(ob_shell)
col_collection.objects.link(ob_counter)

# ---- scene / render settings (as saved in the file)
scene.frame_start = 1; scene.frame_end = 250; scene.frame_set(1)
scene.render.engine = 'BLENDER_EEVEE_NEXT'
scene.cycles.sampling_pattern = 'TABULATED_SOBOL'
scene.view_settings.view_transform = 'Filmic'
bpy.context.view_layer.update()

# ---- added for rendering (the .blend has no active camera and no usable light): camera, sun
cam_auto = bpy.data.cameras.new('AutoCamera')
cam_auto.lens = 50.0
cam_auto.sensor_width = 36.0
cam_auto.clip_end = 1000.0
ob_auto_camera = bpy.data.objects.new('AutoCamera', cam_auto)
scene.collection.objects.link(ob_auto_camera)
ob_auto_camera.location = (4.44182, -5.50414, 3.6889)
ob_auto_camera.rotation_euler = (1.09748, -7.21219e-08, 0.694738)
scene.camera = ob_auto_camera
light_auto_sun = bpy.data.lights.new('AutoSun', 'SUN')
light_auto_sun.energy = 3.0
light_auto_sun.angle = 0.0523599
ob_auto_sun = bpy.data.objects.new('AutoSun', light_auto_sun)
scene.collection.objects.link(ob_auto_sun)
ob_auto_sun.rotation_euler = (0.872665, 0.174533, 0.523599)
bpy.context.view_layer.update()
